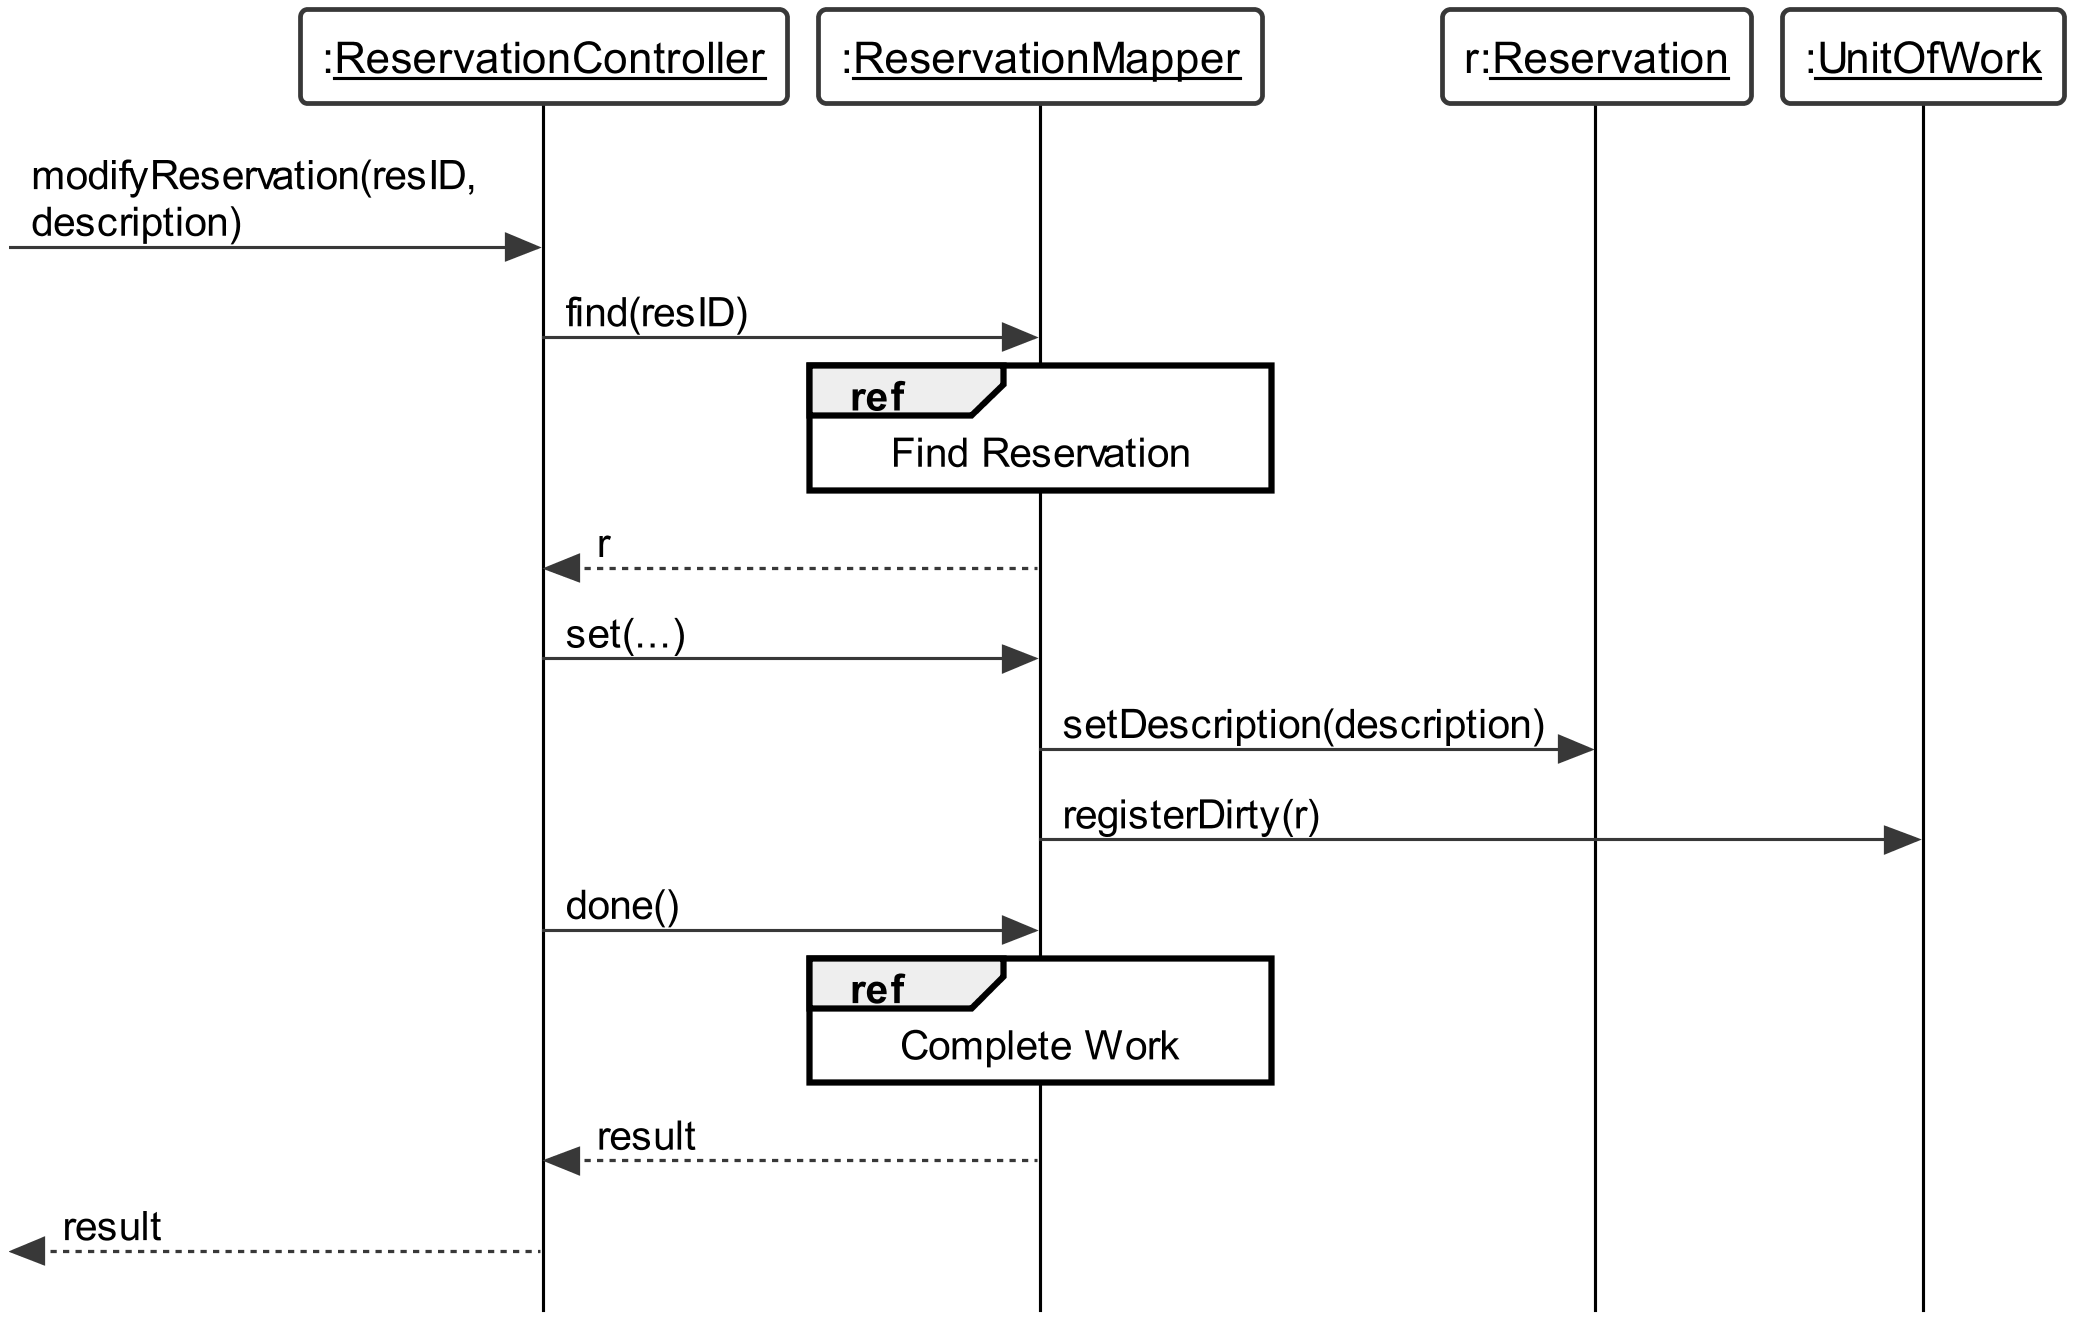

The diagram above was rendered by PlantUML. Its source (embedded in the PNG):
@startuml
skinparam {
	roundcorner 5
	sequenceMessageAlign left
	dpi 300
	monochrome true
	backgroundColor white
	classBackgroundColor white
	style strictuml
	defaultFontName Arial
	'linetype polyline
	maxmessagesize 200
	lifelineStrategy solid
	classAttributeIconSize 0
}

skinparam sequence {
	LifeLineBackgroundColor white
	LifeLineBorderColor black
	BoxBackgroundColor white
	ParticipantBackgroundColor white
	ActorBackgroundColor white
}

skinparam usecase {
	BackgroundColor white
}

participant ":__ReservationController__" as rController
participant ":__ReservationMapper__" as rMapper
participant "r:__Reservation__" as reservation
participant ":__UnitOfWork__" as UoW

[-> rController: modifyReservation(resID, description)
rController -> rMapper : find(resID)
ref over rMapper : Find Reservation
rMapper --> rController : r

rController -> rMapper : set(...)
rMapper -> reservation : setDescription(description)

rMapper -> UoW : registerDirty(r)

rController -> rMapper : done()
ref over rMapper : Complete Work
rMapper --> rController : result
[<-- rController : result

@enduml